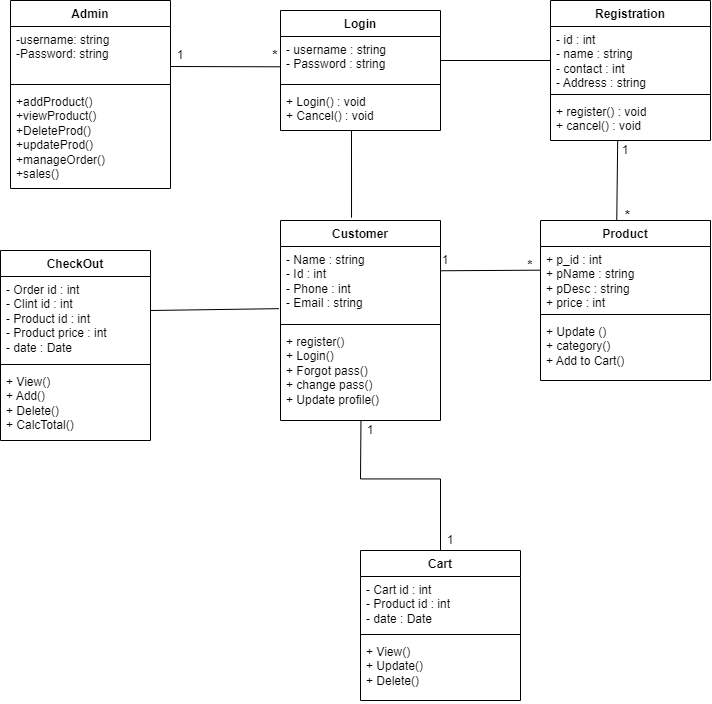

The diagram above was exported from draw.io. Its source (the exported page's mxGraphModel, read from the mxfile embedded in the PNG):
<mxGraphModel dx="981" dy="536" grid="1" gridSize="10" guides="1" tooltips="1" connect="1" arrows="1" fold="1" page="1" pageScale="1" pageWidth="850" pageHeight="1100" math="0" shadow="0">
  <root>
    <mxCell id="0" />
    <mxCell id="1" parent="0" />
    <mxCell id="2U-CQFnbUSJz-wtySGpy-10" value="Admin" style="swimlane;fontStyle=1;align=center;verticalAlign=top;childLayout=stackLayout;horizontal=1;startSize=26;horizontalStack=0;resizeParent=1;resizeParentMax=0;resizeLast=0;collapsible=1;marginBottom=0;whiteSpace=wrap;html=1;" parent="1" vertex="1">
      <mxGeometry x="40" y="50" width="160" height="188" as="geometry">
        <mxRectangle x="40" y="50" width="100" height="30" as="alternateBounds" />
      </mxGeometry>
    </mxCell>
    <mxCell id="2U-CQFnbUSJz-wtySGpy-11" value="-username: string&lt;br&gt;-Password: string" style="text;strokeColor=none;fillColor=none;align=left;verticalAlign=top;spacingLeft=4;spacingRight=4;overflow=hidden;rotatable=0;points=[[0,0.5],[1,0.5]];portConstraint=eastwest;whiteSpace=wrap;html=1;" parent="2U-CQFnbUSJz-wtySGpy-10" vertex="1">
      <mxGeometry y="26" width="160" height="54" as="geometry" />
    </mxCell>
    <mxCell id="2U-CQFnbUSJz-wtySGpy-12" value="" style="line;strokeWidth=1;fillColor=none;align=left;verticalAlign=middle;spacingTop=-1;spacingLeft=3;spacingRight=3;rotatable=0;labelPosition=right;points=[];portConstraint=eastwest;strokeColor=inherit;" parent="2U-CQFnbUSJz-wtySGpy-10" vertex="1">
      <mxGeometry y="80" width="160" height="8" as="geometry" />
    </mxCell>
    <mxCell id="2U-CQFnbUSJz-wtySGpy-13" value="+addProduct()&lt;br&gt;+viewProduct()&lt;br&gt;+DeleteProd()&lt;br&gt;+updateProd()&lt;br&gt;+manageOrder()&lt;br&gt;+sales()" style="text;strokeColor=none;fillColor=none;align=left;verticalAlign=top;spacingLeft=4;spacingRight=4;overflow=hidden;rotatable=0;points=[[0,0.5],[1,0.5]];portConstraint=eastwest;whiteSpace=wrap;html=1;" parent="2U-CQFnbUSJz-wtySGpy-10" vertex="1">
      <mxGeometry y="88" width="160" height="100" as="geometry" />
    </mxCell>
    <mxCell id="2U-CQFnbUSJz-wtySGpy-18" value="Product" style="swimlane;fontStyle=1;align=center;verticalAlign=top;childLayout=stackLayout;horizontal=1;startSize=26;horizontalStack=0;resizeParent=1;resizeParentMax=0;resizeLast=0;collapsible=1;marginBottom=0;whiteSpace=wrap;html=1;" parent="1" vertex="1">
      <mxGeometry x="570" y="270" width="170" height="160" as="geometry" />
    </mxCell>
    <mxCell id="2U-CQFnbUSJz-wtySGpy-19" value="+ p_id : int&lt;br&gt;+ pName : string&amp;nbsp;&lt;br&gt;+ pDesc : string&lt;br&gt;+ price : int" style="text;strokeColor=none;fillColor=none;align=left;verticalAlign=top;spacingLeft=4;spacingRight=4;overflow=hidden;rotatable=0;points=[[0,0.5],[1,0.5]];portConstraint=eastwest;whiteSpace=wrap;html=1;" parent="2U-CQFnbUSJz-wtySGpy-18" vertex="1">
      <mxGeometry y="26" width="170" height="64" as="geometry" />
    </mxCell>
    <mxCell id="2U-CQFnbUSJz-wtySGpy-20" value="" style="line;strokeWidth=1;fillColor=none;align=left;verticalAlign=middle;spacingTop=-1;spacingLeft=3;spacingRight=3;rotatable=0;labelPosition=right;points=[];portConstraint=eastwest;strokeColor=inherit;" parent="2U-CQFnbUSJz-wtySGpy-18" vertex="1">
      <mxGeometry y="90" width="170" height="8" as="geometry" />
    </mxCell>
    <mxCell id="2U-CQFnbUSJz-wtySGpy-21" value="+ Update ()&lt;br&gt;+ category()&lt;br&gt;+ Add to Cart()" style="text;strokeColor=none;fillColor=none;align=left;verticalAlign=top;spacingLeft=4;spacingRight=4;overflow=hidden;rotatable=0;points=[[0,0.5],[1,0.5]];portConstraint=eastwest;whiteSpace=wrap;html=1;" parent="2U-CQFnbUSJz-wtySGpy-18" vertex="1">
      <mxGeometry y="98" width="170" height="62" as="geometry" />
    </mxCell>
    <mxCell id="2U-CQFnbUSJz-wtySGpy-22" value="CheckOut" style="swimlane;fontStyle=1;align=center;verticalAlign=top;childLayout=stackLayout;horizontal=1;startSize=26;horizontalStack=0;resizeParent=1;resizeParentMax=0;resizeLast=0;collapsible=1;marginBottom=0;whiteSpace=wrap;html=1;" parent="1" vertex="1">
      <mxGeometry x="30" y="300" width="150" height="190" as="geometry" />
    </mxCell>
    <mxCell id="2U-CQFnbUSJz-wtySGpy-23" value="- Order id : int&lt;br&gt;- Clint id : int&lt;br&gt;- Product id : int&lt;br&gt;- Product price : int&lt;br&gt;- date : Date" style="text;strokeColor=none;fillColor=none;align=left;verticalAlign=top;spacingLeft=4;spacingRight=4;overflow=hidden;rotatable=0;points=[[0,0.5],[1,0.5]];portConstraint=eastwest;whiteSpace=wrap;html=1;" parent="2U-CQFnbUSJz-wtySGpy-22" vertex="1">
      <mxGeometry y="26" width="150" height="84" as="geometry" />
    </mxCell>
    <mxCell id="2U-CQFnbUSJz-wtySGpy-24" value="" style="line;strokeWidth=1;fillColor=none;align=left;verticalAlign=middle;spacingTop=-1;spacingLeft=3;spacingRight=3;rotatable=0;labelPosition=right;points=[];portConstraint=eastwest;strokeColor=inherit;" parent="2U-CQFnbUSJz-wtySGpy-22" vertex="1">
      <mxGeometry y="110" width="150" height="8" as="geometry" />
    </mxCell>
    <mxCell id="2U-CQFnbUSJz-wtySGpy-25" value="+ View()&lt;br&gt;+ Add()&lt;br&gt;+ Delete()&lt;br&gt;+ CalcTotal()" style="text;strokeColor=none;fillColor=none;align=left;verticalAlign=top;spacingLeft=4;spacingRight=4;overflow=hidden;rotatable=0;points=[[0,0.5],[1,0.5]];portConstraint=eastwest;whiteSpace=wrap;html=1;" parent="2U-CQFnbUSJz-wtySGpy-22" vertex="1">
      <mxGeometry y="118" width="150" height="72" as="geometry" />
    </mxCell>
    <mxCell id="2U-CQFnbUSJz-wtySGpy-26" value="Login" style="swimlane;fontStyle=1;align=center;verticalAlign=top;childLayout=stackLayout;horizontal=1;startSize=26;horizontalStack=0;resizeParent=1;resizeParentMax=0;resizeLast=0;collapsible=1;marginBottom=0;whiteSpace=wrap;html=1;" parent="1" vertex="1">
      <mxGeometry x="310" y="60" width="160" height="120" as="geometry" />
    </mxCell>
    <mxCell id="2U-CQFnbUSJz-wtySGpy-27" value="- username : string&lt;br&gt;- Password : string" style="text;strokeColor=none;fillColor=none;align=left;verticalAlign=top;spacingLeft=4;spacingRight=4;overflow=hidden;rotatable=0;points=[[0,0.5],[1,0.5]];portConstraint=eastwest;whiteSpace=wrap;html=1;" parent="2U-CQFnbUSJz-wtySGpy-26" vertex="1">
      <mxGeometry y="26" width="160" height="44" as="geometry" />
    </mxCell>
    <mxCell id="2U-CQFnbUSJz-wtySGpy-28" value="" style="line;strokeWidth=1;fillColor=none;align=left;verticalAlign=middle;spacingTop=-1;spacingLeft=3;spacingRight=3;rotatable=0;labelPosition=right;points=[];portConstraint=eastwest;strokeColor=inherit;" parent="2U-CQFnbUSJz-wtySGpy-26" vertex="1">
      <mxGeometry y="70" width="160" height="8" as="geometry" />
    </mxCell>
    <mxCell id="2U-CQFnbUSJz-wtySGpy-29" value="+ Login() : void&lt;br&gt;+ Cancel() : void&amp;nbsp;" style="text;strokeColor=none;fillColor=none;align=left;verticalAlign=top;spacingLeft=4;spacingRight=4;overflow=hidden;rotatable=0;points=[[0,0.5],[1,0.5]];portConstraint=eastwest;whiteSpace=wrap;html=1;" parent="2U-CQFnbUSJz-wtySGpy-26" vertex="1">
      <mxGeometry y="78" width="160" height="42" as="geometry" />
    </mxCell>
    <mxCell id="2U-CQFnbUSJz-wtySGpy-30" value="Registration" style="swimlane;fontStyle=1;align=center;verticalAlign=top;childLayout=stackLayout;horizontal=1;startSize=26;horizontalStack=0;resizeParent=1;resizeParentMax=0;resizeLast=0;collapsible=1;marginBottom=0;whiteSpace=wrap;html=1;" parent="1" vertex="1">
      <mxGeometry x="580" y="50" width="160" height="140" as="geometry" />
    </mxCell>
    <mxCell id="2U-CQFnbUSJz-wtySGpy-31" value="- id : int&lt;br&gt;- name : string&lt;br&gt;- contact : int&amp;nbsp;&lt;br&gt;- Address : string&amp;nbsp;" style="text;strokeColor=none;fillColor=none;align=left;verticalAlign=top;spacingLeft=4;spacingRight=4;overflow=hidden;rotatable=0;points=[[0,0.5],[1,0.5]];portConstraint=eastwest;whiteSpace=wrap;html=1;" parent="2U-CQFnbUSJz-wtySGpy-30" vertex="1">
      <mxGeometry y="26" width="160" height="64" as="geometry" />
    </mxCell>
    <mxCell id="2U-CQFnbUSJz-wtySGpy-32" value="" style="line;strokeWidth=1;fillColor=none;align=left;verticalAlign=middle;spacingTop=-1;spacingLeft=3;spacingRight=3;rotatable=0;labelPosition=right;points=[];portConstraint=eastwest;strokeColor=inherit;" parent="2U-CQFnbUSJz-wtySGpy-30" vertex="1">
      <mxGeometry y="90" width="160" height="8" as="geometry" />
    </mxCell>
    <mxCell id="2U-CQFnbUSJz-wtySGpy-33" value="+ register() : void&lt;br&gt;+ cancel() : void&amp;nbsp;" style="text;strokeColor=none;fillColor=none;align=left;verticalAlign=top;spacingLeft=4;spacingRight=4;overflow=hidden;rotatable=0;points=[[0,0.5],[1,0.5]];portConstraint=eastwest;whiteSpace=wrap;html=1;" parent="2U-CQFnbUSJz-wtySGpy-30" vertex="1">
      <mxGeometry y="98" width="160" height="42" as="geometry" />
    </mxCell>
    <mxCell id="2U-CQFnbUSJz-wtySGpy-34" value="Customer" style="swimlane;fontStyle=1;align=center;verticalAlign=top;childLayout=stackLayout;horizontal=1;startSize=26;horizontalStack=0;resizeParent=1;resizeParentMax=0;resizeLast=0;collapsible=1;marginBottom=0;whiteSpace=wrap;html=1;" parent="1" vertex="1">
      <mxGeometry x="310" y="270" width="160" height="200" as="geometry" />
    </mxCell>
    <mxCell id="2U-CQFnbUSJz-wtySGpy-35" value="- Name : string&lt;br&gt;- Id : int&lt;br&gt;- Phone : int&lt;br&gt;- Email : string" style="text;strokeColor=none;fillColor=none;align=left;verticalAlign=top;spacingLeft=4;spacingRight=4;overflow=hidden;rotatable=0;points=[[0,0.5],[1,0.5]];portConstraint=eastwest;whiteSpace=wrap;html=1;" parent="2U-CQFnbUSJz-wtySGpy-34" vertex="1">
      <mxGeometry y="26" width="160" height="74" as="geometry" />
    </mxCell>
    <mxCell id="2U-CQFnbUSJz-wtySGpy-36" value="" style="line;strokeWidth=1;fillColor=none;align=left;verticalAlign=middle;spacingTop=-1;spacingLeft=3;spacingRight=3;rotatable=0;labelPosition=right;points=[];portConstraint=eastwest;strokeColor=inherit;" parent="2U-CQFnbUSJz-wtySGpy-34" vertex="1">
      <mxGeometry y="100" width="160" height="8" as="geometry" />
    </mxCell>
    <mxCell id="2U-CQFnbUSJz-wtySGpy-37" value="+ register()&lt;br&gt;+ Login()&lt;br&gt;+ Forgot pass()&lt;br&gt;+ change pass()&lt;br&gt;+ Update profile()" style="text;strokeColor=none;fillColor=none;align=left;verticalAlign=top;spacingLeft=4;spacingRight=4;overflow=hidden;rotatable=0;points=[[0,0.5],[1,0.5]];portConstraint=eastwest;whiteSpace=wrap;html=1;" parent="2U-CQFnbUSJz-wtySGpy-34" vertex="1">
      <mxGeometry y="108" width="160" height="92" as="geometry" />
    </mxCell>
    <mxCell id="2U-CQFnbUSJz-wtySGpy-42" value="Cart" style="swimlane;fontStyle=1;align=center;verticalAlign=top;childLayout=stackLayout;horizontal=1;startSize=26;horizontalStack=0;resizeParent=1;resizeParentMax=0;resizeLast=0;collapsible=1;marginBottom=0;whiteSpace=wrap;html=1;" parent="1" vertex="1">
      <mxGeometry x="390" y="600" width="160" height="150" as="geometry" />
    </mxCell>
    <mxCell id="2U-CQFnbUSJz-wtySGpy-43" value="- Cart id : int&lt;br&gt;- Product id : int&lt;br&gt;- date : Date" style="text;strokeColor=none;fillColor=none;align=left;verticalAlign=top;spacingLeft=4;spacingRight=4;overflow=hidden;rotatable=0;points=[[0,0.5],[1,0.5]];portConstraint=eastwest;whiteSpace=wrap;html=1;" parent="2U-CQFnbUSJz-wtySGpy-42" vertex="1">
      <mxGeometry y="26" width="160" height="54" as="geometry" />
    </mxCell>
    <mxCell id="2U-CQFnbUSJz-wtySGpy-44" value="" style="line;strokeWidth=1;fillColor=none;align=left;verticalAlign=middle;spacingTop=-1;spacingLeft=3;spacingRight=3;rotatable=0;labelPosition=right;points=[];portConstraint=eastwest;strokeColor=inherit;" parent="2U-CQFnbUSJz-wtySGpy-42" vertex="1">
      <mxGeometry y="80" width="160" height="8" as="geometry" />
    </mxCell>
    <mxCell id="2U-CQFnbUSJz-wtySGpy-45" value="+ View()&lt;br&gt;+ Update()&lt;br&gt;+ Delete()" style="text;strokeColor=none;fillColor=none;align=left;verticalAlign=top;spacingLeft=4;spacingRight=4;overflow=hidden;rotatable=0;points=[[0,0.5],[1,0.5]];portConstraint=eastwest;whiteSpace=wrap;html=1;" parent="2U-CQFnbUSJz-wtySGpy-42" vertex="1">
      <mxGeometry y="88" width="160" height="62" as="geometry" />
    </mxCell>
    <mxCell id="2U-CQFnbUSJz-wtySGpy-46" value="" style="endArrow=none;html=1;rounded=0;entryX=0.001;entryY=0.689;entryDx=0;entryDy=0;entryPerimeter=0;" parent="1" target="2U-CQFnbUSJz-wtySGpy-27" edge="1">
      <mxGeometry width="50" height="50" relative="1" as="geometry">
        <mxPoint x="200" y="116" as="sourcePoint" />
        <mxPoint x="430" y="170" as="targetPoint" />
      </mxGeometry>
    </mxCell>
    <mxCell id="2U-CQFnbUSJz-wtySGpy-48" value="" style="endArrow=none;html=1;rounded=0;entryX=0.001;entryY=0.689;entryDx=0;entryDy=0;entryPerimeter=0;" parent="1" edge="1">
      <mxGeometry width="50" height="50" relative="1" as="geometry">
        <mxPoint x="470" y="110" as="sourcePoint" />
        <mxPoint x="580" y="110" as="targetPoint" />
      </mxGeometry>
    </mxCell>
    <mxCell id="2U-CQFnbUSJz-wtySGpy-49" value="" style="endArrow=none;html=1;rounded=0;entryX=0.444;entryY=-0.014;entryDx=0;entryDy=0;entryPerimeter=0;" parent="1" target="2U-CQFnbUSJz-wtySGpy-34" edge="1">
      <mxGeometry width="50" height="50" relative="1" as="geometry">
        <mxPoint x="381" y="180" as="sourcePoint" />
        <mxPoint x="330" y="136" as="targetPoint" />
      </mxGeometry>
    </mxCell>
    <mxCell id="2U-CQFnbUSJz-wtySGpy-50" value="" style="endArrow=none;html=1;rounded=0;entryX=0.25;entryY=1;entryDx=0;entryDy=0;exitX=0.42;exitY=0.99;exitDx=0;exitDy=0;exitPerimeter=0;" parent="1" source="2U-CQFnbUSJz-wtySGpy-33" target="8W72vyFfTH7-9jBzVn60-4" edge="1">
      <mxGeometry width="50" height="50" relative="1" as="geometry">
        <mxPoint x="510" y="230" as="sourcePoint" />
        <mxPoint x="620" y="230" as="targetPoint" />
      </mxGeometry>
    </mxCell>
    <mxCell id="2U-CQFnbUSJz-wtySGpy-52" value="" style="endArrow=none;html=1;rounded=0;entryX=0.002;entryY=0.37;entryDx=0;entryDy=0;entryPerimeter=0;exitX=1.001;exitY=0.328;exitDx=0;exitDy=0;exitPerimeter=0;" parent="1" source="2U-CQFnbUSJz-wtySGpy-35" target="2U-CQFnbUSJz-wtySGpy-19" edge="1">
      <mxGeometry width="50" height="50" relative="1" as="geometry">
        <mxPoint x="470" y="338" as="sourcePoint" />
        <mxPoint x="560" y="338" as="targetPoint" />
      </mxGeometry>
    </mxCell>
    <mxCell id="2U-CQFnbUSJz-wtySGpy-54" value="" style="endArrow=none;html=1;rounded=0;exitX=0.503;exitY=1.017;exitDx=0;exitDy=0;exitPerimeter=0;" parent="1" target="2U-CQFnbUSJz-wtySGpy-42" edge="1">
      <mxGeometry width="50" height="50" relative="1" as="geometry">
        <mxPoint x="390.48" y="470.0040000000001" as="sourcePoint" />
        <mxPoint x="470" y="598.4400000000002" as="targetPoint" />
        <Array as="points">
          <mxPoint x="390" y="528.44" />
          <mxPoint x="470" y="528.44" />
        </Array>
      </mxGeometry>
    </mxCell>
    <mxCell id="2U-CQFnbUSJz-wtySGpy-55" value="" style="endArrow=none;html=1;rounded=0;entryX=-0.01;entryY=0.84;entryDx=0;entryDy=0;entryPerimeter=0;" parent="1" target="2U-CQFnbUSJz-wtySGpy-35" edge="1">
      <mxGeometry width="50" height="50" relative="1" as="geometry">
        <mxPoint x="180" y="360" as="sourcePoint" />
        <mxPoint x="430" y="410" as="targetPoint" />
      </mxGeometry>
    </mxCell>
    <mxCell id="2U-CQFnbUSJz-wtySGpy-73" value="1" style="text;html=1;strokeColor=none;fillColor=none;align=center;verticalAlign=middle;whiteSpace=wrap;rounded=0;" parent="1" vertex="1">
      <mxGeometry x="180" y="90" width="60" height="30" as="geometry" />
    </mxCell>
    <mxCell id="2U-CQFnbUSJz-wtySGpy-74" value="&lt;b&gt;&lt;font style=&quot;font-size: 13px;&quot;&gt;*&lt;/font&gt;&lt;/b&gt;" style="text;html=1;strokeColor=none;fillColor=none;align=center;verticalAlign=middle;whiteSpace=wrap;rounded=0;" parent="1" vertex="1">
      <mxGeometry x="280" y="90" width="50" height="30" as="geometry" />
    </mxCell>
    <mxCell id="8W72vyFfTH7-9jBzVn60-1" value="1" style="text;html=1;strokeColor=none;fillColor=none;align=center;verticalAlign=middle;whiteSpace=wrap;rounded=0;" vertex="1" parent="1">
      <mxGeometry x="380" y="470" width="40" height="20" as="geometry" />
    </mxCell>
    <mxCell id="8W72vyFfTH7-9jBzVn60-2" value="1" style="text;html=1;strokeColor=none;fillColor=none;align=center;verticalAlign=middle;whiteSpace=wrap;rounded=0;" vertex="1" parent="1">
      <mxGeometry x="460" y="580" width="40" height="20" as="geometry" />
    </mxCell>
    <mxCell id="8W72vyFfTH7-9jBzVn60-3" value="1" style="text;html=1;strokeColor=none;fillColor=none;align=center;verticalAlign=middle;whiteSpace=wrap;rounded=0;" vertex="1" parent="1">
      <mxGeometry x="625" y="190" width="60" height="20" as="geometry" />
    </mxCell>
    <mxCell id="8W72vyFfTH7-9jBzVn60-4" value="&lt;b&gt;&lt;font style=&quot;font-size: 13px;&quot;&gt;*&lt;/font&gt;&lt;/b&gt;" style="text;html=1;strokeColor=none;fillColor=none;align=center;verticalAlign=middle;whiteSpace=wrap;rounded=0;" vertex="1" parent="1">
      <mxGeometry x="635" y="260" width="45" height="10" as="geometry" />
    </mxCell>
    <mxCell id="8W72vyFfTH7-9jBzVn60-5" value="1" style="text;html=1;strokeColor=none;fillColor=none;align=center;verticalAlign=middle;whiteSpace=wrap;rounded=0;" vertex="1" parent="1">
      <mxGeometry x="450" y="300" width="50" height="20" as="geometry" />
    </mxCell>
    <mxCell id="8W72vyFfTH7-9jBzVn60-6" value="&lt;b&gt;&lt;font style=&quot;font-size: 13px;&quot;&gt;*&lt;/font&gt;&lt;/b&gt;" style="text;html=1;strokeColor=none;fillColor=none;align=center;verticalAlign=middle;whiteSpace=wrap;rounded=0;" vertex="1" parent="1">
      <mxGeometry x="550" y="310" width="20" height="10" as="geometry" />
    </mxCell>
  </root>
</mxGraphModel>